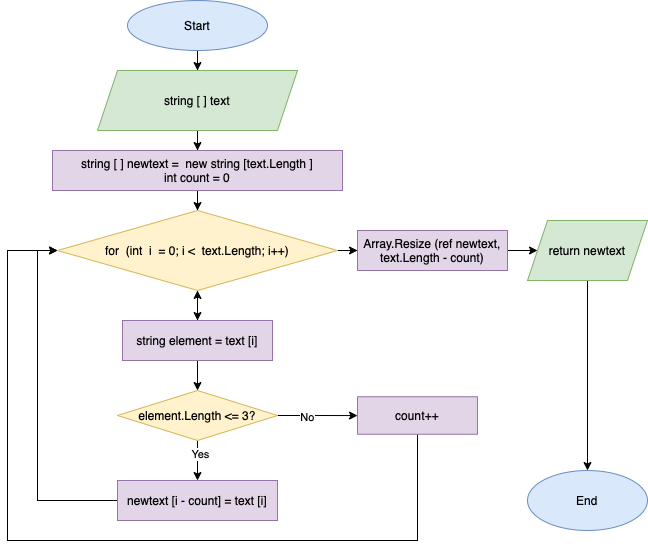

The diagram above was exported from draw.io. Its source (the exported page's mxGraphModel, read from the mxfile embedded in the PNG):
<mxGraphModel dx="786" dy="448" grid="1" gridSize="10" guides="1" tooltips="1" connect="1" arrows="1" fold="1" page="1" pageScale="1" pageWidth="827" pageHeight="1169" math="0" shadow="0">
  <root>
    <mxCell id="0" />
    <mxCell id="1" parent="0" />
    <mxCell id="twu3VPBTLRLBqsx_7cRn-3" value="" style="edgeStyle=orthogonalEdgeStyle;rounded=0;orthogonalLoop=1;jettySize=auto;html=1;" parent="1" source="twu3VPBTLRLBqsx_7cRn-1" target="twu3VPBTLRLBqsx_7cRn-2" edge="1">
      <mxGeometry relative="1" as="geometry" />
    </mxCell>
    <mxCell id="twu3VPBTLRLBqsx_7cRn-1" value="Start" style="ellipse;whiteSpace=wrap;html=1;fillColor=#dae8fc;strokeColor=#6c8ebf;" parent="1" vertex="1">
      <mxGeometry x="200" y="20" width="140" height="50" as="geometry" />
    </mxCell>
    <mxCell id="twu3VPBTLRLBqsx_7cRn-11" value="" style="edgeStyle=orthogonalEdgeStyle;rounded=0;orthogonalLoop=1;jettySize=auto;html=1;" parent="1" source="twu3VPBTLRLBqsx_7cRn-2" target="twu3VPBTLRLBqsx_7cRn-10" edge="1">
      <mxGeometry relative="1" as="geometry" />
    </mxCell>
    <mxCell id="twu3VPBTLRLBqsx_7cRn-2" value="string [ ] text" style="shape=parallelogram;perimeter=parallelogramPerimeter;whiteSpace=wrap;html=1;fixedSize=1;fillColor=#d5e8d4;strokeColor=#82b366;" parent="1" vertex="1">
      <mxGeometry x="170" y="90" width="200" height="60" as="geometry" />
    </mxCell>
    <mxCell id="twu3VPBTLRLBqsx_7cRn-14" value="" style="edgeStyle=orthogonalEdgeStyle;rounded=0;orthogonalLoop=1;jettySize=auto;html=1;" parent="1" source="twu3VPBTLRLBqsx_7cRn-10" target="twu3VPBTLRLBqsx_7cRn-13" edge="1">
      <mxGeometry relative="1" as="geometry" />
    </mxCell>
    <mxCell id="twu3VPBTLRLBqsx_7cRn-10" value="string [ ] newtext = &amp;nbsp;new string [text.Length ]&lt;br&gt;int count = 0" style="whiteSpace=wrap;html=1;fillColor=#e1d5e7;strokeColor=#9673a6;" parent="1" vertex="1">
      <mxGeometry x="125" y="170" width="290" height="40" as="geometry" />
    </mxCell>
    <mxCell id="twu3VPBTLRLBqsx_7cRn-16" value="" style="edgeStyle=orthogonalEdgeStyle;rounded=0;orthogonalLoop=1;jettySize=auto;html=1;" parent="1" source="twu3VPBTLRLBqsx_7cRn-13" target="twu3VPBTLRLBqsx_7cRn-15" edge="1">
      <mxGeometry relative="1" as="geometry" />
    </mxCell>
    <mxCell id="twu3VPBTLRLBqsx_7cRn-42" value="" style="edgeStyle=orthogonalEdgeStyle;rounded=0;orthogonalLoop=1;jettySize=auto;html=1;" parent="1" source="twu3VPBTLRLBqsx_7cRn-13" target="twu3VPBTLRLBqsx_7cRn-41" edge="1">
      <mxGeometry relative="1" as="geometry" />
    </mxCell>
    <mxCell id="twu3VPBTLRLBqsx_7cRn-13" value="for &amp;nbsp;(int &amp;nbsp;i &amp;nbsp;= 0; i &amp;lt; &amp;nbsp;text.Length; i++)" style="rhombus;whiteSpace=wrap;html=1;fillColor=#fff2cc;strokeColor=#d6b656;" parent="1" vertex="1">
      <mxGeometry x="130" y="230" width="280" height="80" as="geometry" />
    </mxCell>
    <mxCell id="twu3VPBTLRLBqsx_7cRn-18" value="" style="edgeStyle=orthogonalEdgeStyle;rounded=0;orthogonalLoop=1;jettySize=auto;html=1;" parent="1" source="twu3VPBTLRLBqsx_7cRn-15" target="twu3VPBTLRLBqsx_7cRn-17" edge="1">
      <mxGeometry relative="1" as="geometry" />
    </mxCell>
    <mxCell id="twu3VPBTLRLBqsx_7cRn-28" style="edgeStyle=orthogonalEdgeStyle;rounded=0;orthogonalLoop=1;jettySize=auto;html=1;" parent="1" source="twu3VPBTLRLBqsx_7cRn-15" target="twu3VPBTLRLBqsx_7cRn-13" edge="1">
      <mxGeometry relative="1" as="geometry" />
    </mxCell>
    <mxCell id="twu3VPBTLRLBqsx_7cRn-15" value="string element = text [i]" style="whiteSpace=wrap;html=1;fillColor=#e1d5e7;strokeColor=#9673a6;" parent="1" vertex="1">
      <mxGeometry x="195" y="340" width="150" height="40" as="geometry" />
    </mxCell>
    <mxCell id="twu3VPBTLRLBqsx_7cRn-20" value="" style="edgeStyle=orthogonalEdgeStyle;rounded=0;orthogonalLoop=1;jettySize=auto;html=1;" parent="1" source="twu3VPBTLRLBqsx_7cRn-17" target="twu3VPBTLRLBqsx_7cRn-19" edge="1">
      <mxGeometry relative="1" as="geometry" />
    </mxCell>
    <mxCell id="twu3VPBTLRLBqsx_7cRn-21" value="Yes" style="edgeLabel;html=1;align=center;verticalAlign=middle;resizable=0;points=[];" parent="twu3VPBTLRLBqsx_7cRn-20" vertex="1" connectable="0">
      <mxGeometry x="-0.35" y="2" relative="1" as="geometry">
        <mxPoint as="offset" />
      </mxGeometry>
    </mxCell>
    <mxCell id="twu3VPBTLRLBqsx_7cRn-39" value="" style="edgeStyle=orthogonalEdgeStyle;rounded=0;orthogonalLoop=1;jettySize=auto;html=1;" parent="1" source="twu3VPBTLRLBqsx_7cRn-17" target="twu3VPBTLRLBqsx_7cRn-33" edge="1">
      <mxGeometry relative="1" as="geometry" />
    </mxCell>
    <mxCell id="twu3VPBTLRLBqsx_7cRn-40" value="No" style="edgeLabel;html=1;align=center;verticalAlign=middle;resizable=0;points=[];" parent="twu3VPBTLRLBqsx_7cRn-39" vertex="1" connectable="0">
      <mxGeometry x="-0.2679" y="-1" relative="1" as="geometry">
        <mxPoint as="offset" />
      </mxGeometry>
    </mxCell>
    <mxCell id="twu3VPBTLRLBqsx_7cRn-17" value="element.Length &amp;lt;= 3?" style="rhombus;whiteSpace=wrap;html=1;fillColor=#fff2cc;strokeColor=#d6b656;" parent="1" vertex="1">
      <mxGeometry x="190" y="410" width="160" height="50" as="geometry" />
    </mxCell>
    <mxCell id="twu3VPBTLRLBqsx_7cRn-22" style="edgeStyle=orthogonalEdgeStyle;rounded=0;orthogonalLoop=1;jettySize=auto;html=1;exitX=0;exitY=0.5;exitDx=0;exitDy=0;entryX=0;entryY=0.5;entryDx=0;entryDy=0;" parent="1" source="twu3VPBTLRLBqsx_7cRn-19" target="twu3VPBTLRLBqsx_7cRn-13" edge="1">
      <mxGeometry relative="1" as="geometry" />
    </mxCell>
    <mxCell id="twu3VPBTLRLBqsx_7cRn-19" value="newtext [i - count] = text [i]" style="whiteSpace=wrap;html=1;fillColor=#e1d5e7;strokeColor=#9673a6;" parent="1" vertex="1">
      <mxGeometry x="190" y="500" width="160" height="40" as="geometry" />
    </mxCell>
    <mxCell id="twu3VPBTLRLBqsx_7cRn-32" value="" style="edgeStyle=orthogonalEdgeStyle;rounded=0;orthogonalLoop=1;jettySize=auto;html=1;exitX=0.5;exitY=1;exitDx=0;exitDy=0;" parent="1" source="twu3VPBTLRLBqsx_7cRn-29" target="twu3VPBTLRLBqsx_7cRn-31" edge="1">
      <mxGeometry relative="1" as="geometry" />
    </mxCell>
    <mxCell id="twu3VPBTLRLBqsx_7cRn-29" value="return newtext" style="shape=parallelogram;perimeter=parallelogramPerimeter;whiteSpace=wrap;html=1;fixedSize=1;fillColor=#d5e8d4;strokeColor=#82b366;" parent="1" vertex="1">
      <mxGeometry x="600" y="240" width="120" height="60" as="geometry" />
    </mxCell>
    <mxCell id="twu3VPBTLRLBqsx_7cRn-31" value="End" style="ellipse;whiteSpace=wrap;html=1;fillColor=#dae8fc;strokeColor=#6c8ebf;" parent="1" vertex="1">
      <mxGeometry x="600" y="490" width="120" height="60" as="geometry" />
    </mxCell>
    <mxCell id="twu3VPBTLRLBqsx_7cRn-38" style="edgeStyle=orthogonalEdgeStyle;rounded=0;orthogonalLoop=1;jettySize=auto;html=1;exitX=0.5;exitY=1;exitDx=0;exitDy=0;entryX=0;entryY=0.5;entryDx=0;entryDy=0;" parent="1" source="twu3VPBTLRLBqsx_7cRn-33" target="twu3VPBTLRLBqsx_7cRn-13" edge="1">
      <mxGeometry relative="1" as="geometry">
        <Array as="points">
          <mxPoint x="490" y="560" />
          <mxPoint x="80" y="560" />
          <mxPoint x="80" y="270" />
        </Array>
      </mxGeometry>
    </mxCell>
    <mxCell id="twu3VPBTLRLBqsx_7cRn-33" value="count++" style="whiteSpace=wrap;html=1;fillColor=#e1d5e7;strokeColor=#9673a6;" parent="1" vertex="1">
      <mxGeometry x="430" y="416.25" width="120" height="37.5" as="geometry" />
    </mxCell>
    <mxCell id="twu3VPBTLRLBqsx_7cRn-43" value="" style="edgeStyle=orthogonalEdgeStyle;rounded=0;orthogonalLoop=1;jettySize=auto;html=1;" parent="1" source="twu3VPBTLRLBqsx_7cRn-41" target="twu3VPBTLRLBqsx_7cRn-29" edge="1">
      <mxGeometry relative="1" as="geometry" />
    </mxCell>
    <mxCell id="twu3VPBTLRLBqsx_7cRn-41" value="Array.Resize (ref newtext, text.Length - count)" style="whiteSpace=wrap;html=1;fillColor=#e1d5e7;strokeColor=#9673a6;" parent="1" vertex="1">
      <mxGeometry x="430" y="250" width="150" height="40" as="geometry" />
    </mxCell>
  </root>
</mxGraphModel>